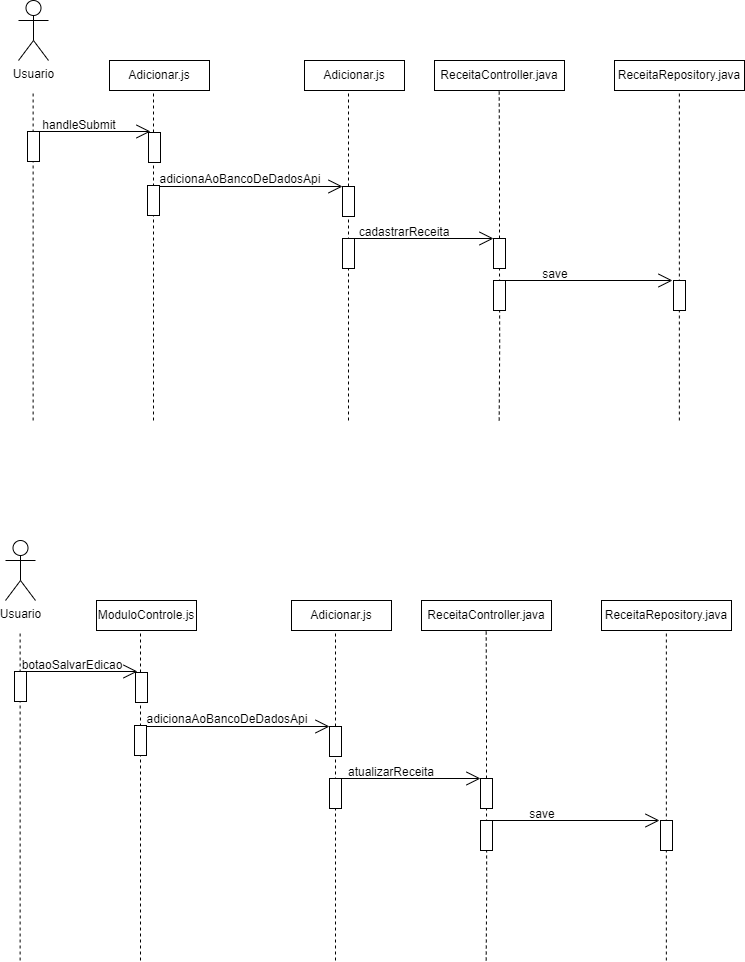

The diagram above was exported from draw.io. Its source (the exported page's mxGraphModel, read from the mxfile embedded in the PNG):
<mxGraphModel dx="839" dy="477" grid="1" gridSize="10" guides="1" tooltips="1" connect="1" arrows="1" fold="1" page="1" pageScale="1" pageWidth="850" pageHeight="1100" math="0" shadow="0">
  <root>
    <mxCell id="0" />
    <mxCell id="1" parent="0" />
    <mxCell id="imN59wL7rX46aDULfM5P-1" value="Usuario" style="shape=umlActor;verticalLabelPosition=bottom;verticalAlign=top;html=1;outlineConnect=0;" parent="1" vertex="1">
      <mxGeometry x="63" y="60" width="30" height="60" as="geometry" />
    </mxCell>
    <mxCell id="imN59wL7rX46aDULfM5P-2" value="" style="endArrow=none;dashed=1;html=1;rounded=0;edgeStyle=orthogonalEdgeStyle;strokeWidth=1;" parent="1" edge="1">
      <mxGeometry width="50" height="50" relative="1" as="geometry">
        <mxPoint x="77.62" y="480" as="sourcePoint" />
        <mxPoint x="77.62" y="150" as="targetPoint" />
      </mxGeometry>
    </mxCell>
    <mxCell id="imN59wL7rX46aDULfM5P-5" value="" style="rounded=0;whiteSpace=wrap;html=1;rotation=90;" parent="1" vertex="1">
      <mxGeometry x="63" y="200" width="30" height="12" as="geometry" />
    </mxCell>
    <mxCell id="imN59wL7rX46aDULfM5P-8" value="" style="endArrow=open;endFill=1;endSize=12;html=1;rounded=0;edgeStyle=orthogonalEdgeStyle;" parent="1" edge="1">
      <mxGeometry width="160" relative="1" as="geometry">
        <mxPoint x="79" y="191" as="sourcePoint" />
        <mxPoint x="195" y="191" as="targetPoint" />
      </mxGeometry>
    </mxCell>
    <mxCell id="imN59wL7rX46aDULfM5P-9" value="" style="endArrow=none;dashed=1;html=1;rounded=0;edgeStyle=orthogonalEdgeStyle;strokeWidth=1;" parent="1" edge="1">
      <mxGeometry width="50" height="50" relative="1" as="geometry">
        <mxPoint x="198" y="480" as="sourcePoint" />
        <mxPoint x="198" y="150" as="targetPoint" />
      </mxGeometry>
    </mxCell>
    <mxCell id="imN59wL7rX46aDULfM5P-10" value="Adicionar.js" style="rounded=0;whiteSpace=wrap;html=1;" parent="1" vertex="1">
      <mxGeometry x="154" y="120" width="100" height="30" as="geometry" />
    </mxCell>
    <mxCell id="imN59wL7rX46aDULfM5P-11" value="" style="endArrow=none;dashed=1;html=1;rounded=0;edgeStyle=orthogonalEdgeStyle;strokeWidth=1;" parent="1" edge="1">
      <mxGeometry width="50" height="50" relative="1" as="geometry">
        <mxPoint x="393" y="480" as="sourcePoint" />
        <mxPoint x="393" y="150" as="targetPoint" />
      </mxGeometry>
    </mxCell>
    <mxCell id="imN59wL7rX46aDULfM5P-12" value="Adicionar.js" style="rounded=0;whiteSpace=wrap;html=1;" parent="1" vertex="1">
      <mxGeometry x="349" y="120" width="100" height="30" as="geometry" />
    </mxCell>
    <mxCell id="imN59wL7rX46aDULfM5P-13" value="" style="endArrow=none;dashed=1;html=1;rounded=0;edgeStyle=orthogonalEdgeStyle;strokeWidth=1;" parent="1" source="imN59wL7rX46aDULfM5P-29" edge="1">
      <mxGeometry width="50" height="50" relative="1" as="geometry">
        <mxPoint x="543.67" y="480" as="sourcePoint" />
        <mxPoint x="543.67" y="150" as="targetPoint" />
      </mxGeometry>
    </mxCell>
    <mxCell id="imN59wL7rX46aDULfM5P-14" value="ReceitaController.java" style="rounded=0;whiteSpace=wrap;html=1;" parent="1" vertex="1">
      <mxGeometry x="479" y="120" width="130" height="30" as="geometry" />
    </mxCell>
    <mxCell id="imN59wL7rX46aDULfM5P-15" value="" style="endArrow=none;dashed=1;html=1;rounded=0;edgeStyle=orthogonalEdgeStyle;strokeWidth=1;" parent="1" edge="1">
      <mxGeometry width="50" height="50" relative="1" as="geometry">
        <mxPoint x="723.85" y="480" as="sourcePoint" />
        <mxPoint x="723.85" y="150" as="targetPoint" />
      </mxGeometry>
    </mxCell>
    <mxCell id="imN59wL7rX46aDULfM5P-16" value="ReceitaRepository.java" style="rounded=0;whiteSpace=wrap;html=1;" parent="1" vertex="1">
      <mxGeometry x="659" y="120" width="130" height="30" as="geometry" />
    </mxCell>
    <mxCell id="imN59wL7rX46aDULfM5P-18" value="handleSubmit " style="text;html=1;strokeColor=none;fillColor=none;align=center;verticalAlign=middle;whiteSpace=wrap;rounded=0;fontSize=12;" parent="1" vertex="1">
      <mxGeometry x="94" y="170" width="60" height="30" as="geometry" />
    </mxCell>
    <mxCell id="imN59wL7rX46aDULfM5P-22" value="" style="rounded=0;whiteSpace=wrap;html=1;rotation=90;" parent="1" vertex="1">
      <mxGeometry x="184" y="201" width="30" height="12" as="geometry" />
    </mxCell>
    <mxCell id="imN59wL7rX46aDULfM5P-23" value="" style="rounded=0;whiteSpace=wrap;html=1;rotation=90;" parent="1" vertex="1">
      <mxGeometry x="183" y="254" width="30" height="12" as="geometry" />
    </mxCell>
    <mxCell id="imN59wL7rX46aDULfM5P-24" value="" style="endArrow=open;endFill=1;endSize=12;html=1;rounded=0;edgeStyle=orthogonalEdgeStyle;" parent="1" edge="1">
      <mxGeometry width="160" relative="1" as="geometry">
        <mxPoint x="204" y="246" as="sourcePoint" />
        <mxPoint x="387" y="246" as="targetPoint" />
      </mxGeometry>
    </mxCell>
    <mxCell id="imN59wL7rX46aDULfM5P-25" value="" style="rounded=0;whiteSpace=wrap;html=1;rotation=90;" parent="1" vertex="1">
      <mxGeometry x="378" y="255" width="30" height="12" as="geometry" />
    </mxCell>
    <mxCell id="imN59wL7rX46aDULfM5P-26" value="adicionaAoBancoDeDadosApi" style="text;html=1;strokeColor=none;fillColor=none;align=center;verticalAlign=middle;whiteSpace=wrap;rounded=0;fontSize=12;" parent="1" vertex="1">
      <mxGeometry x="255" y="224" width="60" height="30" as="geometry" />
    </mxCell>
    <mxCell id="imN59wL7rX46aDULfM5P-27" value="" style="rounded=0;whiteSpace=wrap;html=1;rotation=90;" parent="1" vertex="1">
      <mxGeometry x="378" y="307" width="30" height="12" as="geometry" />
    </mxCell>
    <mxCell id="imN59wL7rX46aDULfM5P-28" value="" style="endArrow=open;endFill=1;endSize=12;html=1;rounded=0;edgeStyle=orthogonalEdgeStyle;" parent="1" edge="1">
      <mxGeometry width="160" relative="1" as="geometry">
        <mxPoint x="393" y="298" as="sourcePoint" />
        <mxPoint x="538" y="298" as="targetPoint" />
      </mxGeometry>
    </mxCell>
    <mxCell id="imN59wL7rX46aDULfM5P-30" value="cadastrarReceita" style="text;html=1;strokeColor=none;fillColor=none;align=center;verticalAlign=middle;whiteSpace=wrap;rounded=0;fontSize=12;" parent="1" vertex="1">
      <mxGeometry x="419" y="277" width="60" height="30" as="geometry" />
    </mxCell>
    <mxCell id="imN59wL7rX46aDULfM5P-31" value="" style="endArrow=none;dashed=1;html=1;rounded=0;edgeStyle=orthogonalEdgeStyle;strokeWidth=1;" parent="1" target="imN59wL7rX46aDULfM5P-29" edge="1">
      <mxGeometry width="50" height="50" relative="1" as="geometry">
        <mxPoint x="543.67" y="480" as="sourcePoint" />
        <mxPoint x="543.67" y="150" as="targetPoint" />
      </mxGeometry>
    </mxCell>
    <mxCell id="imN59wL7rX46aDULfM5P-29" value="" style="rounded=0;whiteSpace=wrap;html=1;rotation=90;" parent="1" vertex="1">
      <mxGeometry x="529" y="307" width="30" height="12" as="geometry" />
    </mxCell>
    <mxCell id="imN59wL7rX46aDULfM5P-32" value="" style="rounded=0;whiteSpace=wrap;html=1;rotation=90;" parent="1" vertex="1">
      <mxGeometry x="529" y="349" width="30" height="12" as="geometry" />
    </mxCell>
    <mxCell id="imN59wL7rX46aDULfM5P-33" value="" style="endArrow=open;endFill=1;endSize=12;html=1;rounded=0;edgeStyle=orthogonalEdgeStyle;" parent="1" edge="1">
      <mxGeometry width="160" relative="1" as="geometry">
        <mxPoint x="544" y="340" as="sourcePoint" />
        <mxPoint x="717" y="340" as="targetPoint" />
      </mxGeometry>
    </mxCell>
    <mxCell id="imN59wL7rX46aDULfM5P-34" value="save" style="text;html=1;strokeColor=none;fillColor=none;align=center;verticalAlign=middle;whiteSpace=wrap;rounded=0;fontSize=12;" parent="1" vertex="1">
      <mxGeometry x="570" y="319" width="60" height="30" as="geometry" />
    </mxCell>
    <mxCell id="imN59wL7rX46aDULfM5P-35" value="" style="rounded=0;whiteSpace=wrap;html=1;rotation=90;" parent="1" vertex="1">
      <mxGeometry x="709" y="349" width="30" height="12" as="geometry" />
    </mxCell>
    <mxCell id="imN59wL7rX46aDULfM5P-36" value="Usuario" style="shape=umlActor;verticalLabelPosition=bottom;verticalAlign=top;html=1;outlineConnect=0;" parent="1" vertex="1">
      <mxGeometry x="50" y="600" width="30" height="60" as="geometry" />
    </mxCell>
    <mxCell id="imN59wL7rX46aDULfM5P-37" value="" style="endArrow=none;dashed=1;html=1;rounded=0;edgeStyle=orthogonalEdgeStyle;strokeWidth=1;" parent="1" edge="1">
      <mxGeometry width="50" height="50" relative="1" as="geometry">
        <mxPoint x="64.62" y="1020" as="sourcePoint" />
        <mxPoint x="64.62" y="690" as="targetPoint" />
      </mxGeometry>
    </mxCell>
    <mxCell id="imN59wL7rX46aDULfM5P-38" value="" style="rounded=0;whiteSpace=wrap;html=1;rotation=90;" parent="1" vertex="1">
      <mxGeometry x="50" y="740" width="30" height="12" as="geometry" />
    </mxCell>
    <mxCell id="imN59wL7rX46aDULfM5P-39" value="" style="endArrow=open;endFill=1;endSize=12;html=1;rounded=0;edgeStyle=orthogonalEdgeStyle;" parent="1" edge="1">
      <mxGeometry width="160" relative="1" as="geometry">
        <mxPoint x="66" y="731" as="sourcePoint" />
        <mxPoint x="182" y="731" as="targetPoint" />
      </mxGeometry>
    </mxCell>
    <mxCell id="imN59wL7rX46aDULfM5P-40" value="" style="endArrow=none;dashed=1;html=1;rounded=0;edgeStyle=orthogonalEdgeStyle;strokeWidth=1;" parent="1" edge="1">
      <mxGeometry width="50" height="50" relative="1" as="geometry">
        <mxPoint x="185" y="1020" as="sourcePoint" />
        <mxPoint x="185" y="690" as="targetPoint" />
      </mxGeometry>
    </mxCell>
    <mxCell id="imN59wL7rX46aDULfM5P-41" value="ModuloControle.js" style="rounded=0;whiteSpace=wrap;html=1;" parent="1" vertex="1">
      <mxGeometry x="141" y="660" width="100" height="30" as="geometry" />
    </mxCell>
    <mxCell id="imN59wL7rX46aDULfM5P-42" value="" style="endArrow=none;dashed=1;html=1;rounded=0;edgeStyle=orthogonalEdgeStyle;strokeWidth=1;" parent="1" edge="1">
      <mxGeometry width="50" height="50" relative="1" as="geometry">
        <mxPoint x="380" y="1020" as="sourcePoint" />
        <mxPoint x="380" y="690" as="targetPoint" />
      </mxGeometry>
    </mxCell>
    <mxCell id="imN59wL7rX46aDULfM5P-43" value="Adicionar.js" style="rounded=0;whiteSpace=wrap;html=1;" parent="1" vertex="1">
      <mxGeometry x="336" y="660" width="100" height="30" as="geometry" />
    </mxCell>
    <mxCell id="imN59wL7rX46aDULfM5P-44" value="" style="endArrow=none;dashed=1;html=1;rounded=0;edgeStyle=orthogonalEdgeStyle;strokeWidth=1;" parent="1" source="imN59wL7rX46aDULfM5P-58" edge="1">
      <mxGeometry width="50" height="50" relative="1" as="geometry">
        <mxPoint x="530.67" y="1020" as="sourcePoint" />
        <mxPoint x="530.67" y="690" as="targetPoint" />
      </mxGeometry>
    </mxCell>
    <mxCell id="imN59wL7rX46aDULfM5P-45" value="ReceitaController.java" style="rounded=0;whiteSpace=wrap;html=1;" parent="1" vertex="1">
      <mxGeometry x="466" y="660" width="130" height="30" as="geometry" />
    </mxCell>
    <mxCell id="imN59wL7rX46aDULfM5P-46" value="" style="endArrow=none;dashed=1;html=1;rounded=0;edgeStyle=orthogonalEdgeStyle;strokeWidth=1;" parent="1" edge="1">
      <mxGeometry width="50" height="50" relative="1" as="geometry">
        <mxPoint x="710.85" y="1020" as="sourcePoint" />
        <mxPoint x="710.85" y="690" as="targetPoint" />
      </mxGeometry>
    </mxCell>
    <mxCell id="imN59wL7rX46aDULfM5P-47" value="ReceitaRepository.java" style="rounded=0;whiteSpace=wrap;html=1;" parent="1" vertex="1">
      <mxGeometry x="646" y="660" width="130" height="30" as="geometry" />
    </mxCell>
    <mxCell id="imN59wL7rX46aDULfM5P-48" value="botaoSalvarEdicao" style="text;html=1;strokeColor=none;fillColor=none;align=center;verticalAlign=middle;whiteSpace=wrap;rounded=0;fontSize=12;" parent="1" vertex="1">
      <mxGeometry x="87" y="710" width="60" height="30" as="geometry" />
    </mxCell>
    <mxCell id="imN59wL7rX46aDULfM5P-49" value="" style="rounded=0;whiteSpace=wrap;html=1;rotation=90;" parent="1" vertex="1">
      <mxGeometry x="171" y="741" width="30" height="12" as="geometry" />
    </mxCell>
    <mxCell id="imN59wL7rX46aDULfM5P-50" value="" style="rounded=0;whiteSpace=wrap;html=1;rotation=90;" parent="1" vertex="1">
      <mxGeometry x="170" y="794" width="30" height="12" as="geometry" />
    </mxCell>
    <mxCell id="imN59wL7rX46aDULfM5P-51" value="" style="endArrow=open;endFill=1;endSize=12;html=1;rounded=0;edgeStyle=orthogonalEdgeStyle;" parent="1" edge="1">
      <mxGeometry width="160" relative="1" as="geometry">
        <mxPoint x="191" y="786" as="sourcePoint" />
        <mxPoint x="374" y="786" as="targetPoint" />
      </mxGeometry>
    </mxCell>
    <mxCell id="imN59wL7rX46aDULfM5P-52" value="" style="rounded=0;whiteSpace=wrap;html=1;rotation=90;" parent="1" vertex="1">
      <mxGeometry x="365" y="795" width="30" height="12" as="geometry" />
    </mxCell>
    <mxCell id="imN59wL7rX46aDULfM5P-53" value="adicionaAoBancoDeDadosApi" style="text;html=1;strokeColor=none;fillColor=none;align=center;verticalAlign=middle;whiteSpace=wrap;rounded=0;fontSize=12;" parent="1" vertex="1">
      <mxGeometry x="242" y="764" width="60" height="30" as="geometry" />
    </mxCell>
    <mxCell id="imN59wL7rX46aDULfM5P-54" value="" style="rounded=0;whiteSpace=wrap;html=1;rotation=90;" parent="1" vertex="1">
      <mxGeometry x="365" y="847" width="30" height="12" as="geometry" />
    </mxCell>
    <mxCell id="imN59wL7rX46aDULfM5P-55" value="" style="endArrow=open;endFill=1;endSize=12;html=1;rounded=0;edgeStyle=orthogonalEdgeStyle;" parent="1" edge="1">
      <mxGeometry width="160" relative="1" as="geometry">
        <mxPoint x="380" y="838" as="sourcePoint" />
        <mxPoint x="525" y="838" as="targetPoint" />
      </mxGeometry>
    </mxCell>
    <mxCell id="imN59wL7rX46aDULfM5P-56" value="atualizarReceita" style="text;html=1;strokeColor=none;fillColor=none;align=center;verticalAlign=middle;whiteSpace=wrap;rounded=0;fontSize=12;" parent="1" vertex="1">
      <mxGeometry x="406" y="817" width="60" height="30" as="geometry" />
    </mxCell>
    <mxCell id="imN59wL7rX46aDULfM5P-57" value="" style="endArrow=none;dashed=1;html=1;rounded=0;edgeStyle=orthogonalEdgeStyle;strokeWidth=1;" parent="1" target="imN59wL7rX46aDULfM5P-58" edge="1">
      <mxGeometry width="50" height="50" relative="1" as="geometry">
        <mxPoint x="530.67" y="1020" as="sourcePoint" />
        <mxPoint x="530.67" y="690" as="targetPoint" />
      </mxGeometry>
    </mxCell>
    <mxCell id="imN59wL7rX46aDULfM5P-58" value="" style="rounded=0;whiteSpace=wrap;html=1;rotation=90;" parent="1" vertex="1">
      <mxGeometry x="516" y="847" width="30" height="12" as="geometry" />
    </mxCell>
    <mxCell id="imN59wL7rX46aDULfM5P-59" value="" style="rounded=0;whiteSpace=wrap;html=1;rotation=90;" parent="1" vertex="1">
      <mxGeometry x="516" y="889" width="30" height="12" as="geometry" />
    </mxCell>
    <mxCell id="imN59wL7rX46aDULfM5P-60" value="" style="endArrow=open;endFill=1;endSize=12;html=1;rounded=0;edgeStyle=orthogonalEdgeStyle;" parent="1" edge="1">
      <mxGeometry width="160" relative="1" as="geometry">
        <mxPoint x="531" y="880" as="sourcePoint" />
        <mxPoint x="704" y="880" as="targetPoint" />
      </mxGeometry>
    </mxCell>
    <mxCell id="imN59wL7rX46aDULfM5P-61" value="save" style="text;html=1;strokeColor=none;fillColor=none;align=center;verticalAlign=middle;whiteSpace=wrap;rounded=0;fontSize=12;" parent="1" vertex="1">
      <mxGeometry x="557" y="859" width="60" height="30" as="geometry" />
    </mxCell>
    <mxCell id="imN59wL7rX46aDULfM5P-62" value="" style="rounded=0;whiteSpace=wrap;html=1;rotation=90;" parent="1" vertex="1">
      <mxGeometry x="696" y="889" width="30" height="12" as="geometry" />
    </mxCell>
  </root>
</mxGraphModel>